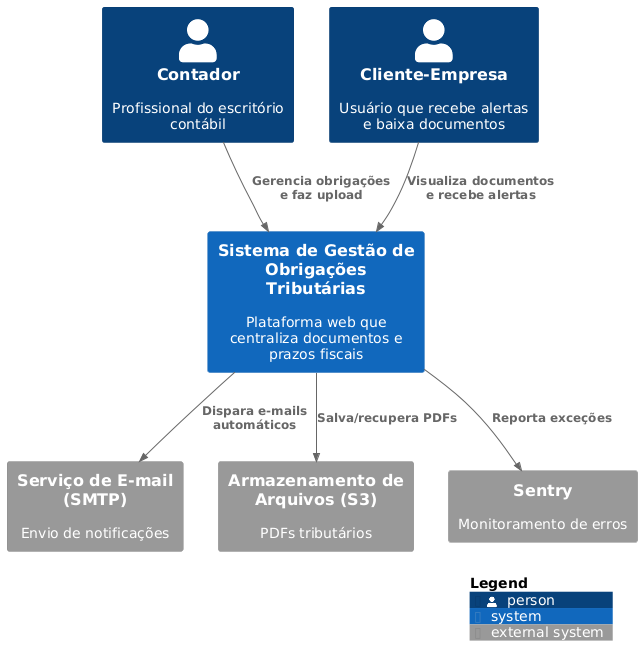

The diagram above was rendered by PlantUML. Its source (embedded in the PNG):
@startuml
!includeurl https://raw.githubusercontent.com/plantuml-stdlib/C4-PlantUML/master/C4_Context.puml
' ----------------------------------------------------
Person(contador,        "Contador",        "Profissional do escritório contábil")
Person(cliente,         "Cliente-Empresa", "Usuário que recebe alertas e baixa documentos")

System(sgot, "Sistema de Gestão de Obrigações Tributárias", "Plataforma web que centraliza documentos e prazos fiscais")

System_Ext(emailSvc,  "Serviço de E-mail (SMTP)",     "Envio de notificações")
System_Ext(storageSvc,"Armazenamento de Arquivos (S3)","PDFs tributários")
System_Ext(sentry,    "Sentry",                      "Monitoramento de erros")

Rel(contador, sgot, "Gerencia obrigações e faz upload")
Rel(cliente,  sgot, "Visualiza documentos e recebe alertas")

Rel(sgot, emailSvc,  "Dispara e-mails automáticos")
Rel(sgot, storageSvc,"Salva/recupera PDFs")
Rel(sgot, sentry,    "Reporta exceções")

SHOW_LEGEND()
@enduml